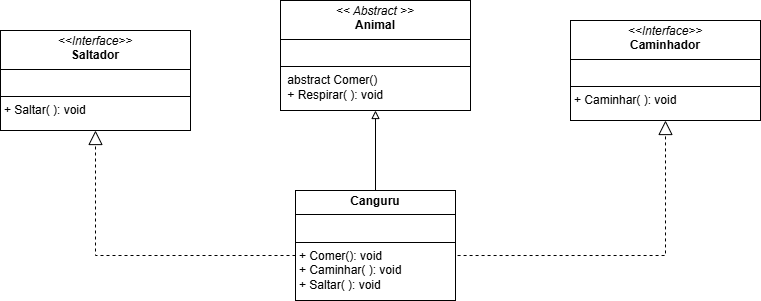

The diagram above was exported from draw.io. Its source (the exported page's mxGraphModel, read from the mxfile embedded in the PNG):
<mxGraphModel dx="880" dy="468" grid="1" gridSize="10" guides="1" tooltips="1" connect="1" arrows="1" fold="1" page="1" pageScale="1" pageWidth="827" pageHeight="1169" math="0" shadow="0">
  <root>
    <mxCell id="0" />
    <mxCell id="1" parent="0" />
    <mxCell id="Dh7nzcSfjRY5_c9BYzNb-1" value="&lt;p style=&quot;margin:0px;margin-top:4px;text-align:center;&quot;&gt;&lt;i&gt;&amp;lt;&amp;lt; Abstract &amp;gt;&amp;gt;&lt;/i&gt;&lt;br&gt;&lt;b&gt;Animal&lt;/b&gt;&lt;/p&gt;&lt;hr size=&quot;1&quot; style=&quot;border-style:solid;&quot;&gt;&lt;p style=&quot;margin:0px;margin-left:4px;&quot;&gt;&lt;br&gt;&lt;/p&gt;&lt;hr size=&quot;1&quot; style=&quot;border-style:solid;&quot;&gt;&lt;p style=&quot;margin:0px;margin-left:4px;&quot;&gt;&amp;nbsp;abstract Comer()&lt;br&gt;&amp;nbsp;+ Respirar( ): void&lt;/p&gt;" style="verticalAlign=top;align=left;overflow=fill;html=1;whiteSpace=wrap;" parent="1" vertex="1">
      <mxGeometry x="310" y="10" width="190" height="110" as="geometry" />
    </mxCell>
    <mxCell id="Dh7nzcSfjRY5_c9BYzNb-2" value="&lt;p style=&quot;margin:0px;margin-top:4px;text-align:center;&quot;&gt;&lt;i&gt;&amp;lt;&amp;lt;Interface&amp;gt;&amp;gt;&lt;/i&gt;&lt;br&gt;&lt;b&gt;Saltador&lt;/b&gt;&lt;/p&gt;&lt;hr size=&quot;1&quot; style=&quot;border-style:solid;&quot;&gt;&lt;p style=&quot;margin:0px;margin-left:4px;&quot;&gt;&lt;br&gt;&lt;/p&gt;&lt;hr size=&quot;1&quot; style=&quot;border-style:solid;&quot;&gt;&lt;p style=&quot;margin:0px;margin-left:4px;&quot;&gt;+ Saltar( ): void&lt;br&gt;&lt;/p&gt;" style="verticalAlign=top;align=left;overflow=fill;html=1;whiteSpace=wrap;" parent="1" vertex="1">
      <mxGeometry x="30" y="40" width="190" height="100" as="geometry" />
    </mxCell>
    <mxCell id="Dh7nzcSfjRY5_c9BYzNb-3" value="&lt;p style=&quot;margin:0px;margin-top:4px;text-align:center;&quot;&gt;&lt;i&gt;&amp;lt;&amp;lt;Interface&amp;gt;&amp;gt;&lt;/i&gt;&lt;br&gt;&lt;b&gt;Caminhador&lt;/b&gt;&lt;/p&gt;&lt;hr size=&quot;1&quot; style=&quot;border-style:solid;&quot;&gt;&lt;p style=&quot;margin:0px;margin-left:4px;&quot;&gt;&lt;br&gt;&lt;/p&gt;&lt;hr size=&quot;1&quot; style=&quot;border-style:solid;&quot;&gt;&lt;p style=&quot;margin:0px;margin-left:4px;&quot;&gt;+ Caminhar( ): void&lt;br&gt;&lt;/p&gt;" style="verticalAlign=top;align=left;overflow=fill;html=1;whiteSpace=wrap;" parent="1" vertex="1">
      <mxGeometry x="600" y="30" width="190" height="100" as="geometry" />
    </mxCell>
    <mxCell id="wBmZDrHRI8VF9COmlS_K-1" style="edgeStyle=orthogonalEdgeStyle;rounded=0;orthogonalLoop=1;jettySize=auto;html=1;entryX=0.5;entryY=1;entryDx=0;entryDy=0;endArrow=block;endFill=0;" edge="1" parent="1" source="Dh7nzcSfjRY5_c9BYzNb-6" target="Dh7nzcSfjRY5_c9BYzNb-1">
      <mxGeometry relative="1" as="geometry" />
    </mxCell>
    <mxCell id="Dh7nzcSfjRY5_c9BYzNb-6" value="&lt;p style=&quot;margin:0px;margin-top:4px;text-align:center;&quot;&gt;&lt;b&gt;Canguru&lt;/b&gt;&lt;/p&gt;&lt;hr size=&quot;1&quot; style=&quot;border-style:solid;&quot;&gt;&lt;p style=&quot;margin:0px;margin-left:4px;&quot;&gt;&lt;br&gt;&lt;/p&gt;&lt;hr size=&quot;1&quot; style=&quot;border-style:solid;&quot;&gt;&lt;p style=&quot;margin:0px;margin-left:4px;&quot;&gt;+ Comer(): void&lt;/p&gt;&lt;p style=&quot;margin:0px;margin-left:4px;&quot;&gt;+ Caminhar( ): void&lt;/p&gt;&lt;p style=&quot;margin:0px;margin-left:4px;&quot;&gt;+ Saltar( ): void&lt;/p&gt;&lt;p style=&quot;margin:0px;margin-left:4px;&quot;&gt;&lt;br&gt;&lt;/p&gt;" style="verticalAlign=top;align=left;overflow=fill;html=1;whiteSpace=wrap;" parent="1" vertex="1">
      <mxGeometry x="325" y="200" width="160" height="110" as="geometry" />
    </mxCell>
    <mxCell id="Dh7nzcSfjRY5_c9BYzNb-8" value="" style="endArrow=block;dashed=1;endFill=0;endSize=12;html=1;rounded=0;exitX=1.013;exitY=0.591;exitDx=0;exitDy=0;exitPerimeter=0;entryX=0.5;entryY=1;entryDx=0;entryDy=0;" parent="1" edge="1" target="Dh7nzcSfjRY5_c9BYzNb-3" source="Dh7nzcSfjRY5_c9BYzNb-6">
      <mxGeometry width="160" relative="1" as="geometry">
        <mxPoint x="790" y="310" as="sourcePoint" />
        <mxPoint x="567" y="230" as="targetPoint" />
        <Array as="points">
          <mxPoint x="695" y="265" />
        </Array>
      </mxGeometry>
    </mxCell>
    <mxCell id="9KJfIpbXamLS7sniNxbm-1" value="" style="endArrow=block;dashed=1;endFill=0;endSize=12;html=1;rounded=0;exitX=0;exitY=0.5;exitDx=0;exitDy=0;entryX=0.5;entryY=1;entryDx=0;entryDy=0;" edge="1" parent="1" target="Dh7nzcSfjRY5_c9BYzNb-2">
      <mxGeometry width="160" relative="1" as="geometry">
        <mxPoint x="325" y="265" as="sourcePoint" />
        <mxPoint x="120" y="140" as="targetPoint" />
        <Array as="points">
          <mxPoint x="125" y="265" />
        </Array>
      </mxGeometry>
    </mxCell>
  </root>
</mxGraphModel>